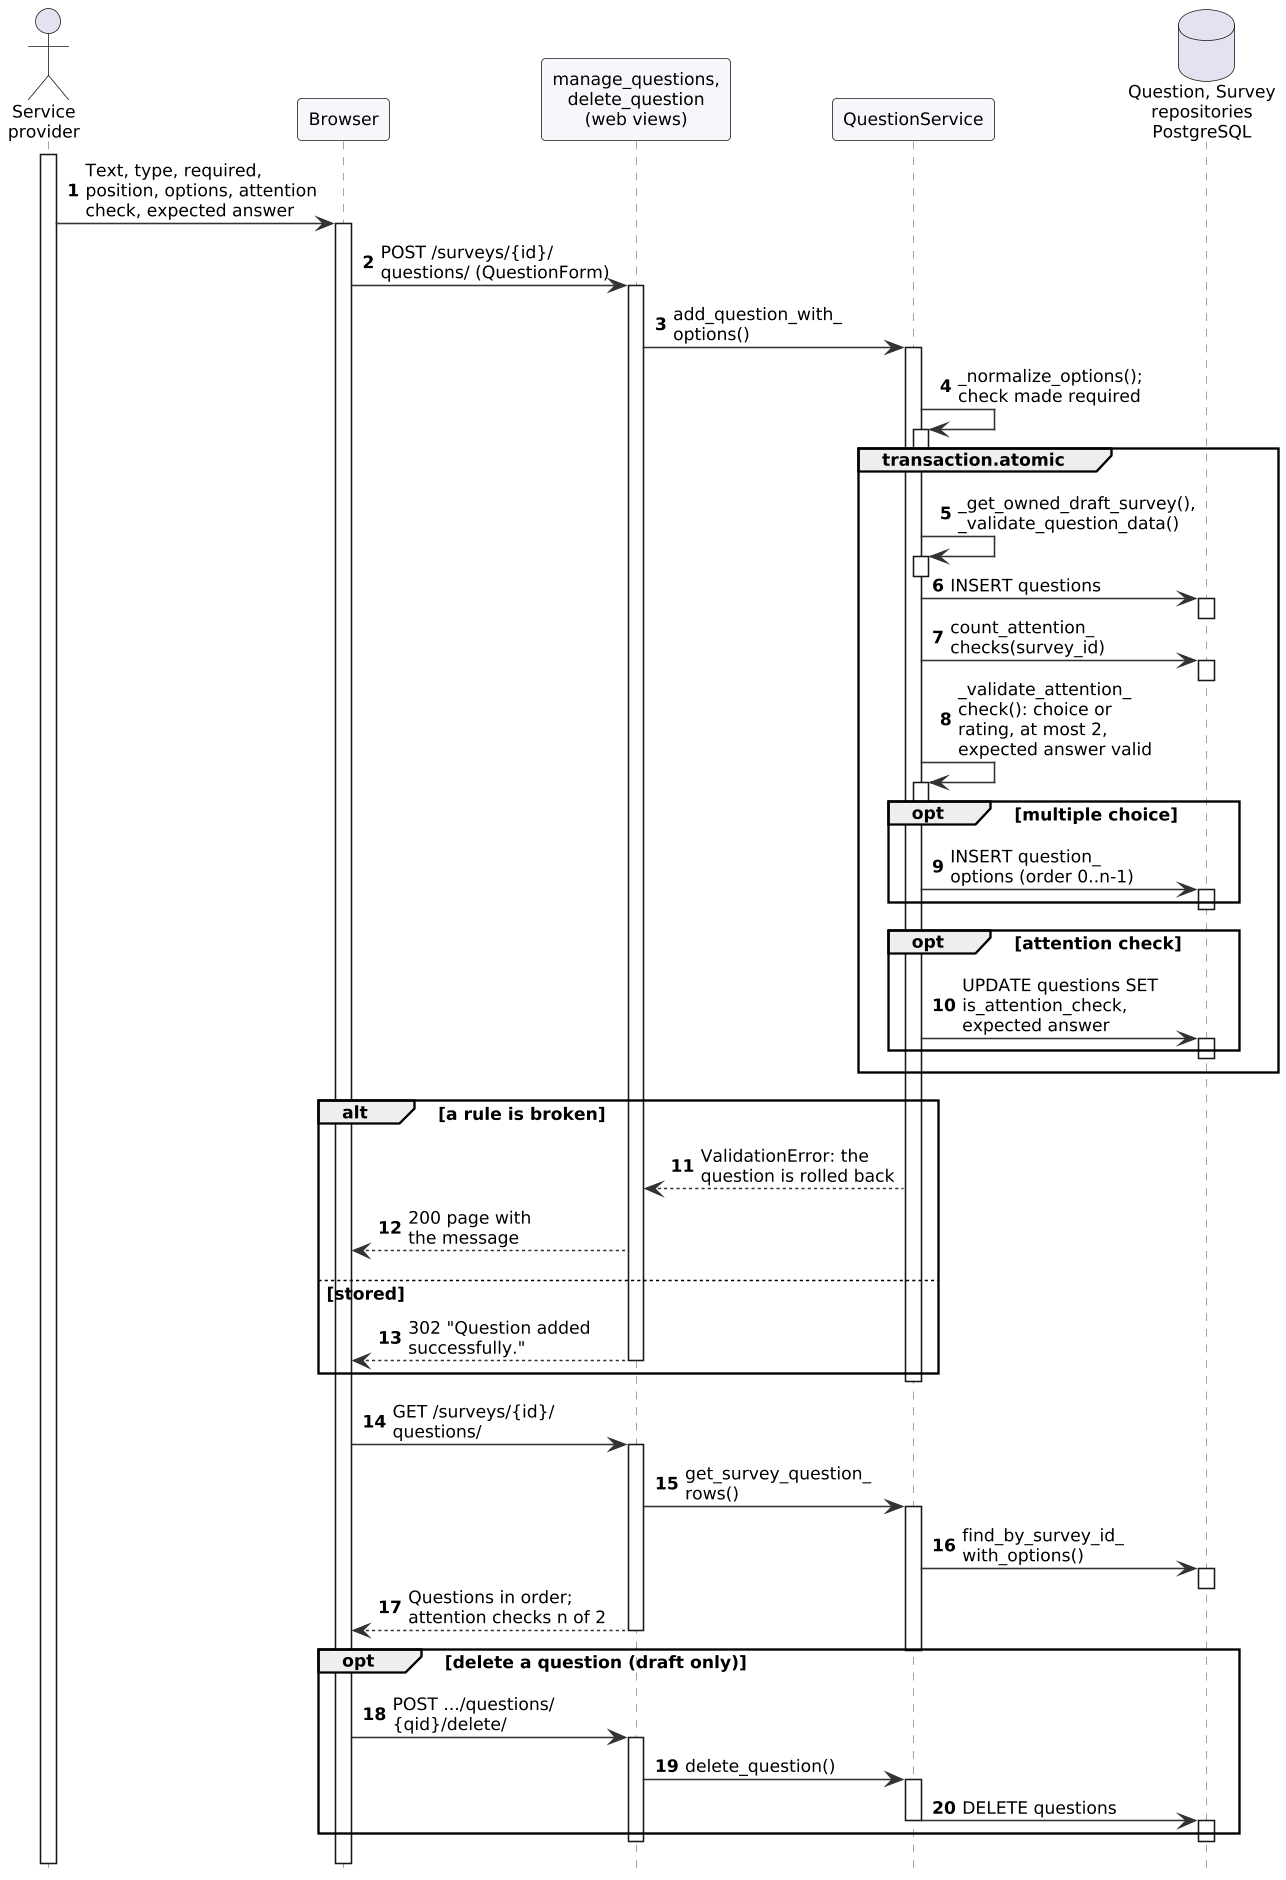

The diagram above was rendered by PlantUML. Its source (embedded in the PNG):
@startuml
!include style.iuml
!pragma teoz true
autonumber
hide footbox
actor "Service\nprovider" as P
participant "Browser" as B
participant "manage_questions,\ndelete_question\n(web views)" as V
participant "QuestionService" as Svc
database "Question, Survey\nrepositories\nPostgreSQL" as DB
activate P
P -> B : Text, type, required,\nposition, options, attention\ncheck, expected answer
activate B
B -> V : POST /surveys/{id}/\nquestions/ (QuestionForm)
activate V
V -> Svc : add_question_with_\noptions()
activate Svc
Svc -> Svc : _normalize_options();\ncheck made required
activate Svc
deactivate Svc
group transaction.atomic
  Svc -> Svc : _get_owned_draft_survey(),\n_validate_question_data()
  activate Svc
  deactivate Svc
  Svc -> DB : INSERT questions
  activate DB
  deactivate DB
  Svc -> DB : count_attention_\nchecks(survey_id)
  activate DB
  deactivate DB
  Svc -> Svc : _validate_attention_\ncheck(): choice or\nrating, at most 2,\nexpected answer valid
  activate Svc
  deactivate Svc
  opt multiple choice
    Svc -> DB : INSERT question_\noptions (order 0..n-1)
    activate DB
    deactivate DB
  end
  opt attention check
    Svc -> DB : UPDATE questions SET\nis_attention_check,\nexpected answer
    activate DB
    deactivate DB
  end
end
alt a rule is broken
  Svc --> V : ValidationError: the\nquestion is rolled back
  V --> B : 200 page with\nthe message
else stored
  V --> B : 302 "Question added\nsuccessfully."
  deactivate Svc
  deactivate V
end
B -> V : GET /surveys/{id}/\nquestions/
activate V
V -> Svc : get_survey_question_\nrows()
activate Svc
Svc -> DB : find_by_survey_id_\nwith_options()
activate DB
deactivate DB
V --> B : Questions in order;\nattention checks n of 2
deactivate Svc
deactivate V
opt delete a question (draft only)
  B -> V : POST .../questions/\n{qid}/delete/
  activate V
  V -> Svc : delete_question()
  activate Svc
  Svc -> DB : DELETE questions
  activate DB
  deactivate DB
  deactivate Svc
  deactivate V
end
deactivate B
deactivate P
@enduml